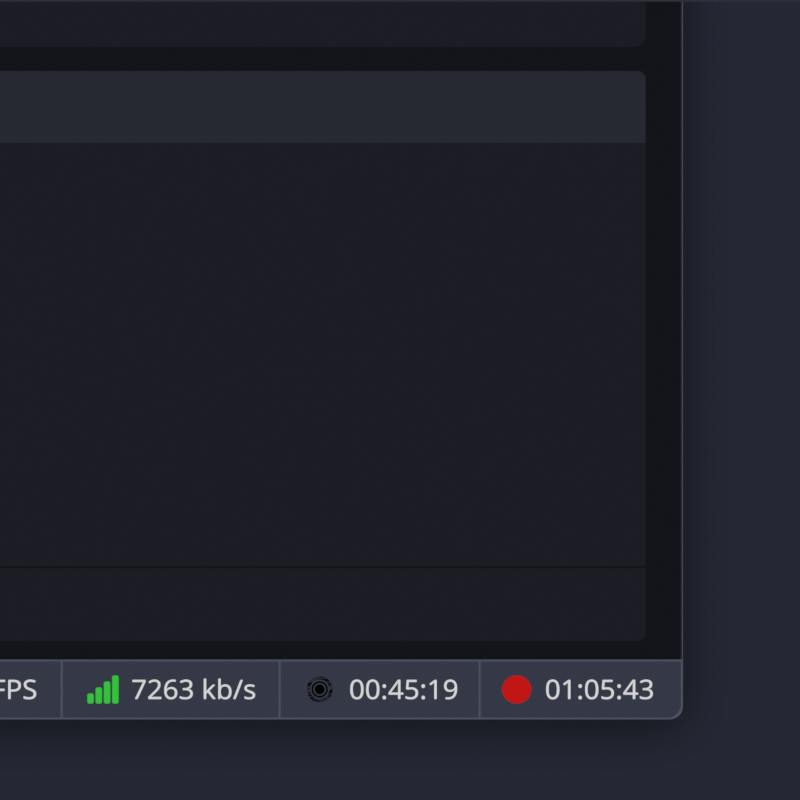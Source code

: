 # Source: pulsating-streaming.blend  (saved by Blender 3.5.10; exported with 4.5.12 LTS)
import bpy
from mathutils import Matrix  # noqa: F401  (used for matrix-valued properties, if any)

bpy.ops.wm.read_factory_settings(use_empty=True)
scene = bpy.context.scene
scene.name = 'Scene'

# ---- collections
col_collection = bpy.data.collections.new('Collection'); scene.collection.children.link(col_collection)
col_com_feaneron_liveblast_symbolic_svg = bpy.data.collections.new('com.feaneron.Liveblast-symbolic.svg'); scene.collection.children.link(col_com_feaneron_liveblast_symbolic_svg)

# ---- images (referenced by path relative to the original .blend; pixels are not part of the script)
import os
ASSET_DIR = os.environ.get("B2B_ASSET_DIR", "")  # directory of the original .blend (textures are referenced by path, not embedded)
HERE = os.path.dirname(os.path.abspath(__file__))  # packed textures are extracted next to this script under _unpacked/

def load_image(name, relpath, width, height, colorspace="sRGB"):
    """Load a texture the original file referenced (path relative to the .blend, or extracted next to this script)."""
    p = next((c for c in (os.path.join(HERE, relpath), os.path.join(ASSET_DIR, relpath)) if relpath and os.path.exists(c)), "")
    if p:
        img = bpy.data.images.load(p, check_existing=True)
        img.name = name
    else:  # same state as the original file: an image datablock whose file is absent (Cycles renders it pink)
        img = bpy.data.images.new(name, width, height)
        img.source = "FILE"
        img.filepath = "//" + (relpath or name)
    img.colorspace_settings.name = colorspace
    return img
img_obs2_png_001 = load_image('obs2.png.001', '_unpacked/obs2.855778aa.png', 2194, 1567, 'sRGB')

# ---- materials (node trees are filled in below, after node groups)
mat_material = bpy.data.materials.new('Material')
mat_material.use_transparent_shadow = False
mat_external_ring = bpy.data.materials.new('External ring')
mat_external_ring.surface_render_method = 'BLENDED'
mat_external_ring.blend_method = 'BLEND'
mat_external_ring.use_transparent_shadow = False
mat_middle_ring = bpy.data.materials.new('Middle ring')
mat_middle_ring.surface_render_method = 'BLENDED'
mat_middle_ring.blend_method = 'BLEND'
mat_middle_ring.use_transparent_shadow = False
mat_inner_circle = bpy.data.materials.new('Inner circle')
mat_inner_circle.surface_render_method = 'BLENDED'
mat_inner_circle.blend_method = 'BLEND'
mat_inner_circle.use_transparent_shadow = False

# ---- material node trees
mat_material.use_nodes = True; mat_material.node_tree.nodes.clear()
_N = mat_material.node_tree.nodes; _L = mat_material.node_tree.links
n0 = _N.new('ShaderNodeOutputMaterial'); n0.name = 'Material Output'; n0.location = (433, 151)
n1 = _N.new('ShaderNodeBsdfPrincipled'); n1.name = 'Principled BSDF'; n1.location = (129, 258)
n1.distribution = 'GGX'
n1.subsurface_method = 'RANDOM_WALK_SKIN'
n1.inputs[2].default_value = 0.0
n1.inputs[3].default_value = 1.45
n1.inputs[11].default_value = 1.01
n1.inputs[13].default_value = 0.0
n1.inputs[20].default_value = 0.0
n1.inputs[27].default_value = (0.0, 0.0, 0.0, 1.0)
n1.inputs[28].default_value = 1.0
n2 = _N.new('ShaderNodeTexImage'); n2.name = 'Image Texture'; n2.location = (-199, 335)
n2.image = img_obs2_png_001
n2.extension = 'CLIP'
_L.new(n1.outputs[0], n0.inputs[0])
_L.new(n2.outputs[0], n1.inputs[0])
_L.new(n2.outputs[1], n1.inputs[4])
n0.is_active_output = True
mat_external_ring.use_nodes = True; mat_external_ring.node_tree.nodes.clear()
_N = mat_external_ring.node_tree.nodes; _L = mat_external_ring.node_tree.links
n0 = _N.new('ShaderNodeOutputMaterial'); n0.name = 'Material Output'; n0.location = (300, 300)
n1 = _N.new('ShaderNodeBsdfPrincipled'); n1.name = 'Principled BSDF'; n1.location = (-122, 334)
n1.distribution = 'GGX'
n1.subsurface_method = 'RANDOM_WALK_SKIN'
n1.inputs[0].default_value = (0.02843, 0.3005, 1.0, 1.0)
n1.inputs[2].default_value = 0.0
n1.inputs[3].default_value = 1.45
n1.inputs[4].default_value = 0.1222
n1.inputs[11].default_value = 1.01
n1.inputs[13].default_value = 0.0
n1.inputs[20].default_value = 0.0
n1.inputs[27].default_value = (0.0, 0.0, 0.0, 1.0)
n1.inputs[28].default_value = 1.0
_L.new(n1.outputs[0], n0.inputs[0])
n0.is_active_output = True
mat_middle_ring.use_nodes = True; mat_middle_ring.node_tree.nodes.clear()
_N = mat_middle_ring.node_tree.nodes; _L = mat_middle_ring.node_tree.links
n0 = _N.new('ShaderNodeOutputMaterial'); n0.name = 'Material Output'; n0.location = (300, 300)
n1 = _N.new('ShaderNodeBsdfPrincipled'); n1.name = 'Principled BSDF'; n1.location = (-122, 334)
n1.distribution = 'GGX'
n1.subsurface_method = 'RANDOM_WALK_SKIN'
n1.inputs[0].default_value = (0.02843, 0.3005, 1.0, 1.0)
n1.inputs[2].default_value = 0.0
n1.inputs[3].default_value = 1.45
n1.inputs[4].default_value = 1.031
n1.inputs[11].default_value = 1.01
n1.inputs[13].default_value = 0.0
n1.inputs[20].default_value = 0.0
n1.inputs[27].default_value = (0.0, 0.0, 0.0, 1.0)
n1.inputs[28].default_value = 1.0
_L.new(n1.outputs[0], n0.inputs[0])
n0.is_active_output = True
mat_inner_circle.use_nodes = True; mat_inner_circle.node_tree.nodes.clear()
_N = mat_inner_circle.node_tree.nodes; _L = mat_inner_circle.node_tree.links
n0 = _N.new('ShaderNodeOutputMaterial'); n0.name = 'Material Output'; n0.location = (300, 300)
n1 = _N.new('ShaderNodeBsdfPrincipled'); n1.name = 'Principled BSDF'; n1.location = (-118, 293)
n1.distribution = 'GGX'
n1.subsurface_method = 'RANDOM_WALK_SKIN'
n1.inputs[0].default_value = (0.02843, 0.3005, 1.0, 1.0)
n1.inputs[2].default_value = 0.0
n1.inputs[3].default_value = 1.45
n1.inputs[11].default_value = 1.01
n1.inputs[13].default_value = 0.0
n1.inputs[20].default_value = 0.0
n1.inputs[27].default_value = (0.0, 0.0, 0.0, 1.0)
n1.inputs[28].default_value = 1.0
_L.new(n1.outputs[0], n0.inputs[0])
n0.is_active_output = True

# ---- world
world_world = bpy.data.worlds.new('World'); scene.world = world_world
world_world.use_nodes = True; world_world.node_tree.nodes.clear()
_N = world_world.node_tree.nodes; _L = world_world.node_tree.links
n0 = _N.new('ShaderNodeOutputWorld'); n0.name = 'World Output'; n0.location = (300, 300)
n1 = _N.new('ShaderNodeBackground'); n1.name = 'Background'; n1.location = (10, 300)
n1.inputs[0].default_value = (0.02416, 0.02732, 0.03955, 1.0)
_L.new(n1.outputs[0], n0.inputs[0])
n0.is_active_output = True
world_world.color = (0.05088, 0.05088, 0.05088)
world_world.use_sun_shadow = False
world_world.sun_shadow_jitter_overblur = 0.0

# ---- cameras
cam_camera = bpy.data.cameras.new('Camera')
cam_camera.type = 'ORTHO'
cam_camera.clip_end = 100.0
cam_camera.ortho_scale = 1.214

# ---- lights
light_light = bpy.data.lights.new('Light', 'SUN')
light_light.transmission_factor = 0.0
light_light.angle = 0.0
light_light.energy = 5.0
light_light.shadow_soft_size = 0.1
light_light.shadow_cascade_max_distance = 1000.0

# ---- meshes
me_plane = bpy.data.meshes.new('Plane')
me_plane.from_pydata([(-1.0, -1.33, 0.0), (2.38, -1.33, 0.0), (-1.0, 1.0, 0.0), (2.38, 1.0, 0.0)], [], [(0, 1, 3, 2)])
_uv = me_plane.uv_layers.new(name='UVMap')
_uv.uv.foreach_set('vector', [0.0, 0.0, 1.0, 0.0, 1.0, 1.0, 0.0, 1.0])
me_plane.materials.append(mat_material)
me_plane.update()

# ---- curves / text
cu_curve_005 = bpy.data.curves.new('Curve.005', 'CURVE')
cu_curve_005.dimensions = '2D'
_sp = cu_curve_005.splines.new('BEZIER'); _sp.bezier_points.add(3)
_sp.bezier_points.foreach_set('co', [9.174e-08, 0.002257, 0.0, -0.002258, 0.0, 0.0, 9.174e-08, -0.002257, 0.0, 0.002258, 0.0, 0.0])
_sp.bezier_points.foreach_set('handle_left', [0.001244, 0.002257, 0.0, -0.002258, 0.001243, 0.0, -0.001243, -0.002257, 0.0, 0.002258, -0.001243, 0.0])
_sp.bezier_points.foreach_set('handle_right', [-0.001243, 0.002257, 0.0, -0.002258, -0.001243, 0.0, 0.001244, -0.002257, 0.0, 0.002258, 0.001243, 0.0])
_sp.use_cyclic_u = True
_sp = cu_curve_005.splines.new('BEZIER'); _sp.bezier_points.add(3)
_sp.bezier_points.foreach_set('co', [9.174e-08, 0.001693, 0.0, 0.001693, 0.0, 0.0, 9.174e-08, -0.001693, 0.0, -0.001693, 0.0, 0.0])
_sp.bezier_points.foreach_set('handle_left', [-0.0009392, 0.001693, 0.0, 0.001693, 0.000938, 0.0, 0.0009383, -0.001693, 0.0, -0.001693, -0.000938, 0.0])
_sp.bezier_points.foreach_set('handle_right', [0.0009383, 0.001693, 0.0, 0.001693, -0.000938, 0.0, -0.0009392, -0.001693, 0.0, -0.001693, 0.000938, 0.0])
_sp.use_cyclic_u = True
cu_curve_005.materials.append(mat_external_ring)
cu_curve_005.fill_mode = 'BOTH'
cu_curve_006 = bpy.data.curves.new('Curve.006', 'CURVE')
cu_curve_006.dimensions = '2D'
_sp = cu_curve_006.splines.new('BEZIER'); _sp.bezier_points.add(3)
_sp.bezier_points.foreach_set('co', [9.174e-08, 0.001411, 0.0, -0.001411, 0.0, 0.0, 9.174e-08, -0.001411, 0.0, 0.001411, 0.0, 0.0])
_sp.bezier_points.foreach_set('handle_left', [0.0007773, 0.001411, 0.0, -0.001411, 0.0007771, 0.0, -0.0007782, -0.001411, 0.0, 0.001411, -0.0007771, 0.0])
_sp.bezier_points.foreach_set('handle_right', [-0.0007782, 0.001411, 0.0, -0.001411, -0.0007771, 0.0, 0.0007773, -0.001411, 0.0, 0.001411, 0.0007771, 0.0])
_sp.use_cyclic_u = True
_sp = cu_curve_006.splines.new('BEZIER'); _sp.bezier_points.add(3)
_sp.bezier_points.foreach_set('co', [9.174e-08, 0.001129, 0.0, 0.001129, 0.0, 0.0, 9.174e-08, -0.001129, 0.0, -0.001129, 0.0, 0.0])
_sp.bezier_points.foreach_set('handle_left', [-0.000625, 0.001129, 0.0, 0.001129, 0.000625, 0.0, 0.0006252, -0.001129, 0.0, -0.001129, -0.000625, 0.0])
_sp.bezier_points.foreach_set('handle_right', [0.0006252, 0.001129, 0.0, 0.001129, -0.000625, 0.0, -0.000625, -0.001129, 0.0, -0.001129, 0.000625, 0.0])
_sp.use_cyclic_u = True
cu_curve_006.materials.append(mat_middle_ring)
cu_curve_006.fill_mode = 'BOTH'
cu_curve_007 = bpy.data.curves.new('Curve.007', 'CURVE')
cu_curve_007.dimensions = '2D'
_sp = cu_curve_007.splines.new('BEZIER'); _sp.bezier_points.add(3)
_sp.bezier_points.foreach_set('co', [0.0008467, 0.0, 0.0, 0.0, -0.0008465, 0.0, -0.0008467, 0.0, 0.0, 0.0, 0.0008465, 0.0])
_sp.bezier_points.foreach_set('handle_left', [0.0008467, 0.0004673, 0.0, 0.0004674, -0.0008465, 0.0, -0.0008467, -0.0004673, 0.0, -0.0004674, 0.0008465, 0.0])
_sp.bezier_points.foreach_set('handle_right', [0.0008467, -0.0004673, 0.0, -0.0004674, -0.0008465, 0.0, -0.0008467, 0.0004673, 0.0, 0.0004674, 0.0008465, 0.0])
_sp.use_cyclic_u = True
cu_curve_007.materials.append(mat_inner_circle)
cu_curve_007.fill_mode = 'BOTH'

# ---- objects
ob_light = bpy.data.objects.new('Light', light_light)
ob_camera = bpy.data.objects.new('Camera', cam_camera)
ob_plane = bpy.data.objects.new('Plane', me_plane)
ob_curve_005 = bpy.data.objects.new('Curve.005', cu_curve_005)
ob_curve_006 = bpy.data.objects.new('Curve.006', cu_curve_006)
ob_curve_007 = bpy.data.objects.new('Curve.007', cu_curve_007)

# ---- transforms, parenting, visibility, modifiers, constraints
ob_light.location = (23.31, -8.417, 5.904)
ob_light.rotation_euler = (0.6503, 0.05522, 1.866)
ob_light.lock_rotations_4d = False
ob_light.empty_display_type = 'ARROWS'
ob_light.color = (0.0, 0.0, 0.0, 0.0)
ob_light.lineart.crease_threshold = 0.0
ob_camera.location = (0.0, 0.0, 1.766)
ob_camera.lock_rotations_4d = False
ob_camera.empty_display_type = 'ARROWS'
ob_camera.color = (0.0, 0.0, 0.0, 0.0)
ob_camera.display_type = 'WIRE'
ob_camera.lineart.crease_threshold = 0.0
ob_plane.location = (-0.5403, 0.07549, 0.0)
ob_plane.scale = (0.5291, 0.5291, 0.5291)
ob_curve_005.location = (-0.1219, -0.4391, 0.0)
ob_curve_005.scale = (8.757, 8.757, 8.757)
ob_curve_006.location = (-0.1219, -0.4391, 0.0)
ob_curve_006.scale = (8.757, 8.757, 8.757)
ob_curve_007.location = (-0.1219, -0.4391, 0.0)
ob_curve_007.scale = (8.757, 8.757, 8.757)

# ---- collection membership
col_collection.objects.link(ob_light)
col_collection.objects.link(ob_camera)
col_collection.objects.link(ob_plane)
col_com_feaneron_liveblast_symbolic_svg.objects.link(ob_curve_005)
col_com_feaneron_liveblast_symbolic_svg.objects.link(ob_curve_006)
col_com_feaneron_liveblast_symbolic_svg.objects.link(ob_curve_007)

# ---- scene / render settings (as saved in the file)
scene.camera = ob_camera
scene.frame_start = 1; scene.frame_end = 360; scene.frame_set(59)
scene.render.engine = 'BLENDER_EEVEE_NEXT'
scene.render.image_settings.file_format = 'FFMPEG'
scene.render.image_settings.color_mode = 'RGB'
scene.render.resolution_x = 600
scene.render.resolution_y = 600
scene.render.fps = 60
scene.cycles.sampling_pattern = 'TABULATED_SOBOL'
scene.eevee.taa_samples = 64
scene.eevee.taa_render_samples = 128
scene.view_settings.view_transform = 'Filmic'
bpy.context.view_layer.update()
